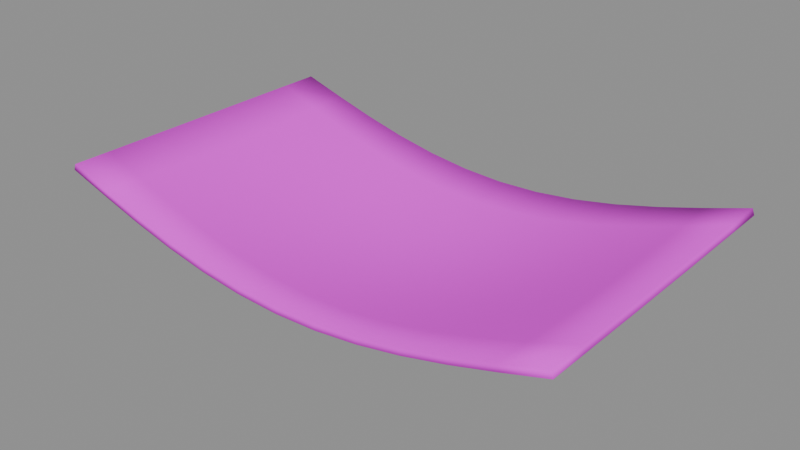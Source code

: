 # Source: shade_sail.blend  (saved by Blender 5.2.45; exported with 4.5.12 LTS)
import bpy
from mathutils import Matrix  # noqa: F401  (used for matrix-valued properties, if any)

bpy.ops.wm.read_factory_settings(use_empty=True)
scene = bpy.context.scene
scene.name = 'Component_shade_sail'

# ---- collections
col_sea_scene_tfh_shade_sail = bpy.data.collections.new('SEA-SCENE-TFH-SHADE-SAIL'); scene.collection.children.link(col_sea_scene_tfh_shade_sail)

# ---- images (referenced by path relative to the original .blend; pixels are not part of the script)
import os
ASSET_DIR = os.environ.get("B2B_ASSET_DIR", "")  # directory of the original .blend (textures are referenced by path, not embedded)
HERE = os.path.dirname(os.path.abspath(__file__))  # packed textures are extracted next to this script under _unpacked/

def load_image(name, relpath, width, height, colorspace="sRGB"):
    """Load a texture the original file referenced (path relative to the .blend, or extracted next to this script)."""
    p = next((c for c in (os.path.join(HERE, relpath), os.path.join(ASSET_DIR, relpath)) if relpath and os.path.exists(c)), "")
    if p:
        img = bpy.data.images.load(p, check_existing=True)
        img.name = name
    else:  # same state as the original file: an image datablock whose file is absent (Cycles renders it pink)
        img = bpy.data.images.new(name, width, height)
        img.source = "FILE"
        img.filepath = "//" + (relpath or name)
    img.colorspace_settings.name = colorspace
    return img
img_sea______8x8 = load_image('SEA_公共色板_8x8', 'sea_cozy_8x8_512.png', 1024, 1024, 'sRGB')

# ---- materials (node trees are filled in below, after node groups)
mat_sea_matte = bpy.data.materials.new('SEA_Matte')

# ---- material node trees
mat_sea_matte.use_nodes = True; mat_sea_matte.node_tree.nodes.clear()
_N = mat_sea_matte.node_tree.nodes; _L = mat_sea_matte.node_tree.links
n0 = _N.new('ShaderNodeBsdfPrincipled'); n0.name = 'Principled BSDF'; n0.location = (0, 0)
n0.inputs[2].default_value = 0.85
n0.inputs[10].default_value = 0.005
n1 = _N.new('ShaderNodeTexImage'); n1.name = 'Image Texture'; n1.location = (0, 0)
n1.image = img_sea______8x8
n1.interpolation = 'Closest'
n1.extension = 'EXTEND'
n2 = _N.new('ShaderNodeUVMap'); n2.name = 'UV Map'; n2.location = (0, 0)
n2.width = 160
n2.uv_map = 'PaletteUV'
n3 = _N.new('ShaderNodeOutputMaterial'); n3.name = 'Material Output'; n3.location = (0, 0)
_L.new(n2.outputs[0], n1.inputs[0])
_L.new(n1.outputs[0], n0.inputs[0])
_L.new(n0.outputs[0], n3.inputs[0])
n3.is_active_output = True

# ---- meshes
me_shade_sail_body_mesh = bpy.data.meshes.new('shade_sail_body_mesh')
me_shade_sail_body_mesh.from_pydata([(-1.36, -0.82, 0.415), (-1.133, -0.82, 0.3442), (-0.9067, -0.82, 0.2782), (-0.68, -0.82, 0.2215), (-0.4533, -0.82, 0.1781), (-0.2267, -0.82, 0.1507), (0.0, -0.82, 0.1414), (0.2267, -0.82, 0.1507), (0.4533, -0.82, 0.1781), (0.68, -0.82, 0.2215), (0.9067, -0.82, 0.2782), (1.133, -0.82, 0.3442), (1.36, -0.82, 0.415), (-1.36, -0.615, 0.415), (-1.133, -0.615, 0.3336), (-0.9067, -0.615, 0.2578), (-0.68, -0.615, 0.1927), (-0.4533, -0.615, 0.1428), (-0.2267, -0.615, 0.1114), (0.0, -0.615, 0.1007), (0.2267, -0.615, 0.1114), (0.4533, -0.615, 0.1428), (0.68, -0.615, 0.1927), (0.9067, -0.615, 0.2578), (1.133, -0.615, 0.3336), (1.36, -0.615, 0.415), (-1.36, -0.41, 0.415), (-1.133, -0.41, 0.3247), (-0.9067, -0.41, 0.2406), (-0.68, -0.41, 0.1683), (-0.4533, -0.41, 0.1129), (-0.2267, -0.41, 0.07805), (0.0, -0.41, 0.06616), (0.2267, -0.41, 0.07805), (0.4533, -0.41, 0.1129), (0.68, -0.41, 0.1683), (0.9067, -0.41, 0.2406), (1.133, -0.41, 0.3247), (1.36, -0.41, 0.415), (-1.36, -0.205, 0.415), (-1.133, -0.205, 0.3187), (-0.9067, -0.205, 0.229), (-0.68, -0.205, 0.152), (-0.4533, -0.205, 0.09292), (-0.2267, -0.205, 0.05577), (0.0, -0.205, 0.0431), (0.2267, -0.205, 0.05577), (0.4533, -0.205, 0.09292), (0.68, -0.205, 0.152), (0.9067, -0.205, 0.229), (1.133, -0.205, 0.3187), (1.36, -0.205, 0.415), (-1.36, 0.0, 0.415), (-1.133, 0.0, 0.3166), (-0.9067, 0.0, 0.225), (-0.68, 0.0, 0.1463), (-0.4533, 0.0, 0.08591), (-0.2267, 0.0, 0.04795), (0.0, 0.0, 0.035), (0.2267, 0.0, 0.04795), (0.4533, 0.0, 0.08591), (0.68, 0.0, 0.1463), (0.9067, 0.0, 0.225), (1.133, 0.0, 0.3166), (1.36, 0.0, 0.415), (-1.36, 0.205, 0.415), (-1.133, 0.205, 0.3187), (-0.9067, 0.205, 0.229), (-0.68, 0.205, 0.152), (-0.4533, 0.205, 0.09292), (-0.2267, 0.205, 0.05577), (0.0, 0.205, 0.0431), (0.2267, 0.205, 0.05577), (0.4533, 0.205, 0.09292), (0.68, 0.205, 0.152), (0.9067, 0.205, 0.229), (1.133, 0.205, 0.3187), (1.36, 0.205, 0.415), (-1.36, 0.41, 0.415), (-1.133, 0.41, 0.3247), (-0.9067, 0.41, 0.2406), (-0.68, 0.41, 0.1683), (-0.4533, 0.41, 0.1129), (-0.2267, 0.41, 0.07805), (0.0, 0.41, 0.06616), (0.2267, 0.41, 0.07805), (0.4533, 0.41, 0.1129), (0.68, 0.41, 0.1683), (0.9067, 0.41, 0.2406), (1.133, 0.41, 0.3247), (1.36, 0.41, 0.415), (-1.36, 0.615, 0.415), (-1.133, 0.615, 0.3336), (-0.9067, 0.615, 0.2578), (-0.68, 0.615, 0.1927), (-0.4533, 0.615, 0.1428), (-0.2267, 0.615, 0.1114), (0.0, 0.615, 0.1007), (0.2267, 0.615, 0.1114), (0.4533, 0.615, 0.1428), (0.68, 0.615, 0.1927), (0.9067, 0.615, 0.2578), (1.133, 0.615, 0.3336), (1.36, 0.615, 0.415), (-1.36, 0.82, 0.415), (-1.133, 0.82, 0.3442), (-0.9067, 0.82, 0.2782), (-0.68, 0.82, 0.2215), (-0.4533, 0.82, 0.1781), (-0.2267, 0.82, 0.1507), (0.0, 0.82, 0.1414), (0.2267, 0.82, 0.1507), (0.4533, 0.82, 0.1781), (0.68, 0.82, 0.2215), (0.9067, 0.82, 0.2782), (1.133, 0.82, 0.3442), (1.36, 0.82, 0.415), (-1.371, -0.8209, 0.3818), (-1.144, -0.8217, 0.3109), (-0.9164, -0.8233, 0.2447), (-0.688, -0.8247, 0.1878), (-0.4591, -0.8258, 0.144), (-0.2297, -0.8265, 0.1165), (0.0, -0.8267, 0.107), (0.2297, -0.8265, 0.1165), (0.4591, -0.8258, 0.144), (0.688, -0.8247, 0.1878), (0.9164, -0.8233, 0.2447), (1.144, -0.8217, 0.3109), (1.371, -0.8209, 0.3818), (-1.372, -0.6158, 0.382), (-1.145, -0.6165, 0.3006), (-0.917, -0.618, 0.2245), (-0.6885, -0.6193, 0.1591), (-0.4594, -0.6203, 0.1087), (-0.2298, -0.621, 0.07705), (0.0, -0.6212, 0.06624), (0.2298, -0.621, 0.07705), (0.4594, -0.6203, 0.1087), (0.6885, -0.6193, 0.1591), (0.917, -0.618, 0.2245), (1.145, -0.6165, 0.3006), (1.372, -0.6158, 0.382), (-1.373, -0.4106, 0.3825), (-1.146, -0.4112, 0.292), (-0.918, -0.4123, 0.2075), (-0.6894, -0.4133, 0.1348), (-0.4601, -0.4141, 0.07879), (-0.2302, -0.4146, 0.04353), (0.0, -0.4148, 0.03149), (0.2302, -0.4146, 0.04353), (0.4601, -0.4141, 0.07879), (0.6894, -0.4133, 0.1348), (0.918, -0.4123, 0.2075), (1.146, -0.4112, 0.292), (1.373, -0.4106, 0.3825), (-1.374, -0.2053, 0.3827), (-1.146, -0.2056, 0.2863), (-0.9186, -0.2062, 0.1962), (-0.6899, -0.2068, 0.1185), (-0.4605, -0.2072, 0.05874), (-0.2304, -0.2075, 0.02106), (0.0, -0.2076, 0.008196), (0.2304, -0.2075, 0.02106), (0.4605, -0.2072, 0.05874), (0.6899, -0.2068, 0.1185), (0.9186, -0.2062, 0.1962), (1.146, -0.2056, 0.2863), (1.374, -0.2053, 0.3827), (-1.374, 0.0, 0.3828), (-1.147, 0.0, 0.2843), (-0.9189, -6.646e-10, 0.1922), (-0.6901, -6.444e-10, 0.1128), (-0.4607, -2.081e-11, 0.05168), (-0.2305, 0.0, 0.01316), (0.0, 0.0, 0.0), (0.2305, 0.0, 0.01316), (0.4607, -2.081e-11, 0.05168), (0.6901, 6.236e-10, 0.1128), (0.9189, 6.542e-10, 0.1922), (1.147, 2.594e-12, 0.2843), (1.374, 0.0, 0.3828), (-1.374, 0.2053, 0.3827), (-1.146, 0.2056, 0.2863), (-0.9186, 0.2062, 0.1962), (-0.6899, 0.2068, 0.1185), (-0.4605, 0.2072, 0.05874), (-0.2304, 0.2075, 0.02106), (0.0, 0.2076, 0.008196), (0.2304, 0.2075, 0.02106), (0.4605, 0.2072, 0.05874), (0.6899, 0.2068, 0.1185), (0.9186, 0.2062, 0.1962), (1.146, 0.2056, 0.2863), (1.374, 0.2053, 0.3827), (-1.373, 0.4106, 0.3825), (-1.146, 0.4112, 0.292), (-0.918, 0.4123, 0.2075), (-0.6894, 0.4133, 0.1348), (-0.4601, 0.4141, 0.07879), (-0.2302, 0.4146, 0.04353), (0.0, 0.4148, 0.03149), (0.2302, 0.4146, 0.04353), (0.4601, 0.4141, 0.07879), (0.6894, 0.4133, 0.1348), (0.918, 0.4123, 0.2075), (1.146, 0.4112, 0.292), (1.373, 0.4106, 0.3825), (-1.372, 0.6158, 0.382), (-1.145, 0.6165, 0.3006), (-0.917, 0.618, 0.2245), (-0.6885, 0.6193, 0.1591), (-0.4594, 0.6203, 0.1087), (-0.2298, 0.621, 0.07705), (0.0, 0.6212, 0.06624), (0.2298, 0.621, 0.07705), (0.4594, 0.6203, 0.1087), (0.6885, 0.6193, 0.1591), (0.917, 0.618, 0.2245), (1.145, 0.6165, 0.3006), (1.372, 0.6158, 0.382), (-1.371, 0.8209, 0.3818), (-1.144, 0.8217, 0.3109), (-0.9164, 0.8233, 0.2447), (-0.688, 0.8247, 0.1878), (-0.4591, 0.8258, 0.144), (-0.2297, 0.8265, 0.1165), (0.0, 0.8267, 0.107), (0.2297, 0.8265, 0.1165), (0.4591, 0.8258, 0.144), (0.688, 0.8247, 0.1878), (0.9164, 0.8233, 0.2447), (1.144, 0.8217, 0.3109), (1.371, 0.8209, 0.3818)], [], [(0, 1, 14, 13), (1, 2, 15, 14), (2, 3, 16, 15), (3, 4, 17, 16), (4, 5, 18, 17), (5, 6, 19, 18), (6, 7, 20, 19), (7, 8, 21, 20), (8, 9, 22, 21), (9, 10, 23, 22), (10, 11, 24, 23), (11, 12, 25, 24), (13, 14, 27, 26), (14, 15, 28, 27), (15, 16, 29, 28), (16, 17, 30, 29), (17, 18, 31, 30), (18, 19, 32, 31), (19, 20, 33, 32), (20, 21, 34, 33), (21, 22, 35, 34), (22, 23, 36, 35), (23, 24, 37, 36), (24, 25, 38, 37), (26, 27, 40, 39), (27, 28, 41, 40), (28, 29, 42, 41), (29, 30, 43, 42), (30, 31, 44, 43), (31, 32, 45, 44), (32, 33, 46, 45), (33, 34, 47, 46), (34, 35, 48, 47), (35, 36, 49, 48), (36, 37, 50, 49), (37, 38, 51, 50), (39, 40, 53, 52), (40, 41, 54, 53), (41, 42, 55, 54), (42, 43, 56, 55), (43, 44, 57, 56), (44, 45, 58, 57), (45, 46, 59, 58), (46, 47, 60, 59), (47, 48, 61, 60), (48, 49, 62, 61), (49, 50, 63, 62), (50, 51, 64, 63), (52, 53, 66, 65), (53, 54, 67, 66), (54, 55, 68, 67), (55, 56, 69, 68), (56, 57, 70, 69), (57, 58, 71, 70), (58, 59, 72, 71), (59, 60, 73, 72), (60, 61, 74, 73), (61, 62, 75, 74), (62, 63, 76, 75), (63, 64, 77, 76), (65, 66, 79, 78), (66, 67, 80, 79), (67, 68, 81, 80), (68, 69, 82, 81), (69, 70, 83, 82), (70, 71, 84, 83), (71, 72, 85, 84), (72, 73, 86, 85), (73, 74, 87, 86), (74, 75, 88, 87), (75, 76, 89, 88), (76, 77, 90, 89), (78, 79, 92, 91), (79, 80, 93, 92), (80, 81, 94, 93), (81, 82, 95, 94), (82, 83, 96, 95), (83, 84, 97, 96), (84, 85, 98, 97), (85, 86, 99, 98), (86, 87, 100, 99), (87, 88, 101, 100), (88, 89, 102, 101), (89, 90, 103, 102), (91, 92, 105, 104), (92, 93, 106, 105), (93, 94, 107, 106), (94, 95, 108, 107), (95, 96, 109, 108), (96, 97, 110, 109), (97, 98, 111, 110), (98, 99, 112, 111), (99, 100, 113, 112), (100, 101, 114, 113), (101, 102, 115, 114), (102, 103, 116, 115), (117, 130, 131, 118), (118, 131, 132, 119), (119, 132, 133, 120), (120, 133, 134, 121), (121, 134, 135, 122), (122, 135, 136, 123), (123, 136, 137, 124), (124, 137, 138, 125), (125, 138, 139, 126), (126, 139, 140, 127), (127, 140, 141, 128), (128, 141, 142, 129), (130, 143, 144, 131), (131, 144, 145, 132), (132, 145, 146, 133), (133, 146, 147, 134), (134, 147, 148, 135), (135, 148, 149, 136), (136, 149, 150, 137), (137, 150, 151, 138), (138, 151, 152, 139), (139, 152, 153, 140), (140, 153, 154, 141), (141, 154, 155, 142), (143, 156, 157, 144), (144, 157, 158, 145), (145, 158, 159, 146), (146, 159, 160, 147), (147, 160, 161, 148), (148, 161, 162, 149), (149, 162, 163, 150), (150, 163, 164, 151), (151, 164, 165, 152), (152, 165, 166, 153), (153, 166, 167, 154), (154, 167, 168, 155), (156, 169, 170, 157), (157, 170, 171, 158), (158, 171, 172, 159), (159, 172, 173, 160), (160, 173, 174, 161), (161, 174, 175, 162), (162, 175, 176, 163), (163, 176, 177, 164), (164, 177, 178, 165), (165, 178, 179, 166), (166, 179, 180, 167), (167, 180, 181, 168), (169, 182, 183, 170), (170, 183, 184, 171), (171, 184, 185, 172), (172, 185, 186, 173), (173, 186, 187, 174), (174, 187, 188, 175), (175, 188, 189, 176), (176, 189, 190, 177), (177, 190, 191, 178), (178, 191, 192, 179), (179, 192, 193, 180), (180, 193, 194, 181), (182, 195, 196, 183), (183, 196, 197, 184), (184, 197, 198, 185), (185, 198, 199, 186), (186, 199, 200, 187), (187, 200, 201, 188), (188, 201, 202, 189), (189, 202, 203, 190), (190, 203, 204, 191), (191, 204, 205, 192), (192, 205, 206, 193), (193, 206, 207, 194), (195, 208, 209, 196), (196, 209, 210, 197), (197, 210, 211, 198), (198, 211, 212, 199), (199, 212, 213, 200), (200, 213, 214, 201), (201, 214, 215, 202), (202, 215, 216, 203), (203, 216, 217, 204), (204, 217, 218, 205), (205, 218, 219, 206), (206, 219, 220, 207), (208, 221, 222, 209), (209, 222, 223, 210), (210, 223, 224, 211), (211, 224, 225, 212), (212, 225, 226, 213), (213, 226, 227, 214), (214, 227, 228, 215), (215, 228, 229, 216), (216, 229, 230, 217), (217, 230, 231, 218), (218, 231, 232, 219), (219, 232, 233, 220), (0, 13, 130, 117), (1, 0, 117, 118), (2, 1, 118, 119), (3, 2, 119, 120), (4, 3, 120, 121), (5, 4, 121, 122), (6, 5, 122, 123), (7, 6, 123, 124), (8, 7, 124, 125), (9, 8, 125, 126), (10, 9, 126, 127), (11, 10, 127, 128), (12, 11, 128, 129), (25, 12, 129, 142), (13, 26, 143, 130), (38, 25, 142, 155), (26, 39, 156, 143), (51, 38, 155, 168), (39, 52, 169, 156), (64, 51, 168, 181), (52, 65, 182, 169), (77, 64, 181, 194), (65, 78, 195, 182), (90, 77, 194, 207), (78, 91, 208, 195), (103, 90, 207, 220), (91, 104, 221, 208), (104, 105, 222, 221), (105, 106, 223, 222), (106, 107, 224, 223), (107, 108, 225, 224), (108, 109, 226, 225), (109, 110, 227, 226), (110, 111, 228, 227), (111, 112, 229, 228), (112, 113, 230, 229), (113, 114, 231, 230), (114, 115, 232, 231), (116, 103, 220, 233), (115, 116, 233, 232)])
me_shade_sail_body_mesh.polygons.foreach_set('use_smooth', [True] * 232)
_uv = me_shade_sail_body_mesh.uv_layers.new(name='PaletteUV')
_uv.uv.foreach_set('vector', [0.0845, 0.1875, 0.0625, 0.2095, 0.0405, 0.1875, 0.0625, 0.1655, 0.0845, 0.1875, 0.0625, 0.2095, 0.0405, 0.1875, 0.0625, 0.1655, 0.0845, 0.1875, 0.0625, 0.2095, 0.0405, 0.1875, 0.0625, 0.1655, 0.0845, 0.1875, 0.0625, 0.2095, 0.0405, 0.1875, 0.0625, 0.1655, 0.0845, 0.1875, 0.0625, 0.2095, 0.0405, 0.1875, 0.0625, 0.1655, 0.0845, 0.1875, 0.0625, 0.2095, 0.0405, 0.1875, 0.0625, 0.1655, 0.0845, 0.1875, 0.0625, 0.2095, 0.0405, 0.1875, 0.0625, 0.1655, 0.0845, 0.1875, 0.0625, 0.2095, 0.0405, 0.1875, 0.0625, 0.1655, 0.0845, 0.1875, 0.0625, 0.2095, 0.0405, 0.1875, 0.0625, 0.1655, 0.0845, 0.1875, 0.0625, 0.2095, 0.0405, 0.1875, 0.0625, 0.1655, 0.0845, 0.1875, 0.0625, 0.2095, 0.0405, 0.1875, 0.0625, 0.1655, 0.0845, 0.1875, 0.0625, 0.2095, 0.0405, 0.1875, 0.0625, 0.1655, 0.0845, 0.1875, 0.0625, 0.2095, 0.0405, 0.1875, 0.0625, 0.1655, 0.0845, 0.1875, 0.0625, 0.2095, 0.0405, 0.1875, 0.0625, 0.1655, 0.0845, 0.1875, 0.0625, 0.2095, 0.0405, 0.1875, 0.0625, 0.1655, 0.0845, 0.1875, 0.0625, 0.2095, 0.0405, 0.1875, 0.0625, 0.1655, 0.0845, 0.1875, 0.0625, 0.2095, 0.0405, 0.1875, 0.0625, 0.1655, 0.0845, 0.1875, 0.0625, 0.2095, 0.0405, 0.1875, 0.0625, 0.1655, 0.0845, 0.1875, 0.0625, 0.2095, 0.0405, 0.1875, 0.0625, 0.1655, 0.0845, 0.1875, 0.0625, 0.2095, 0.0405, 0.1875, 0.0625, 0.1655, 0.0845, 0.1875, 0.0625, 0.2095, 0.0405, 0.1875, 0.0625, 0.1655, 0.0845, 0.1875, 0.0625, 0.2095, 0.0405, 0.1875, 0.0625, 0.1655, 0.0845, 0.1875, 0.0625, 0.2095, 0.0405, 0.1875, 0.0625, 0.1655, 0.0845, 0.1875, 0.0625, 0.2095, 0.0405, 0.1875, 0.0625, 0.1655, 0.0845, 0.1875, 0.0625, 0.2095, 0.0405, 0.1875, 0.0625, 0.1655, 0.0845, 0.1875, 0.0625, 0.2095, 0.0405, 0.1875, 0.0625, 0.1655, 0.0845, 0.1875, 0.0625, 0.2095, 0.0405, 0.1875, 0.0625, 0.1655, 0.0845, 0.1875, 0.0625, 0.2095, 0.0405, 0.1875, 0.0625, 0.1655, 0.0845, 0.1875, 0.0625, 0.2095, 0.0405, 0.1875, 0.0625, 0.1655, 0.0845, 0.1875, 0.0625, 0.2095, 0.0405, 0.1875, 0.0625, 0.1655, 0.0845, 0.1875, 0.0625, 0.2095, 0.0405, 0.1875, 0.0625, 0.1655, 0.0845, 0.1875, 0.0625, 0.2095, 0.0405, 0.1875, 0.0625, 0.1655, 0.0845, 0.1875, 0.0625, 0.2095, 0.0405, 0.1875, 0.0625, 0.1655, 0.0845, 0.1875, 0.0625, 0.2095, 0.0405, 0.1875, 0.0625, 0.1655, 0.0845, 0.1875, 0.0625, 0.2095, 0.0405, 0.1875, 0.0625, 0.1655, 0.0845, 0.1875, 0.0625, 0.2095, 0.0405, 0.1875, 0.0625, 0.1655, 0.0845, 0.1875, 0.0625, 0.2095, 0.0405, 0.1875, 0.0625, 0.1655, 0.0845, 0.1875, 0.0625, 0.2095, 0.0405, 0.1875, 0.0625, 0.1655, 0.0845, 0.1875, 0.0625, 0.2095, 0.0405, 0.1875, 0.0625, 0.1655, 0.0845, 0.1875, 0.0625, 0.2095, 0.0405, 0.1875, 0.0625, 0.1655, 0.0845, 0.1875, 0.0625, 0.2095, 0.0405, 0.1875, 0.0625, 0.1655, 0.0845, 0.1875, 0.0625, 0.2095, 0.0405, 0.1875, 0.0625, 0.1655, 0.0845, 0.1875, 0.0625, 0.2095, 0.0405, 0.1875, 0.0625, 0.1655, 0.0845, 0.1875, 0.0625, 0.2095, 0.0405, 0.1875, 0.0625, 0.1655, 0.0845, 0.1875, 0.0625, 0.2095, 0.0405, 0.1875, 0.0625, 0.1655, 0.0845, 0.1875, 0.0625, 0.2095, 0.0405, 0.1875, 0.0625, 0.1655, 0.0845, 0.1875, 0.0625, 0.2095, 0.0405, 0.1875, 0.0625, 0.1655, 0.0845, 0.1875, 0.0625, 0.2095, 0.0405, 0.1875, 0.0625, 0.1655, 0.0845, 0.1875, 0.0625, 0.2095, 0.0405, 0.1875, 0.0625, 0.1655, 0.0845, 0.1875, 0.0625, 0.2095, 0.0405, 0.1875, 0.0625, 0.1655, 0.0845, 0.1875, 0.0625, 0.2095, 0.0405, 0.1875, 0.0625, 0.1655, 0.0845, 0.1875, 0.0625, 0.2095, 0.0405, 0.1875, 0.0625, 0.1655, 0.0845, 0.1875, 0.0625, 0.2095, 0.0405, 0.1875, 0.0625, 0.1655, 0.0845, 0.1875, 0.0625, 0.2095, 0.0405, 0.1875, 0.0625, 0.1655, 0.0845, 0.1875, 0.0625, 0.2095, 0.0405, 0.1875, 0.0625, 0.1655, 0.0845, 0.1875, 0.0625, 0.2095, 0.0405, 0.1875, 0.0625, 0.1655, 0.0845, 0.1875, 0.0625, 0.2095, 0.0405, 0.1875, 0.0625, 0.1655, 0.0845, 0.1875, 0.0625, 0.2095, 0.0405, 0.1875, 0.0625, 0.1655, 0.0845, 0.1875, 0.0625, 0.2095, 0.0405, 0.1875, 0.0625, 0.1655, 0.0845, 0.1875, 0.0625, 0.2095, 0.0405, 0.1875, 0.0625, 0.1655, 0.0845, 0.1875, 0.0625, 0.2095, 0.0405, 0.1875, 0.0625, 0.1655, 0.0845, 0.1875, 0.0625, 0.2095, 0.0405, 0.1875, 0.0625, 0.1655, 0.0845, 0.1875, 0.0625, 0.2095, 0.0405, 0.1875, 0.0625, 0.1655, 0.0845, 0.1875, 0.0625, 0.2095, 0.0405, 0.1875, 0.0625, 0.1655, 0.0845, 0.1875, 0.0625, 0.2095, 0.0405, 0.1875, 0.0625, 0.1655, 0.0845, 0.1875, 0.0625, 0.2095, 0.0405, 0.1875, 0.0625, 0.1655, 0.0845, 0.1875, 0.0625, 0.2095, 0.0405, 0.1875, 0.0625, 0.1655, 0.0845, 0.1875, 0.0625, 0.2095, 0.0405, 0.1875, 0.0625, 0.1655, 0.0845, 0.1875, 0.0625, 0.2095, 0.0405, 0.1875, 0.0625, 0.1655, 0.0845, 0.1875, 0.0625, 0.2095, 0.0405, 0.1875, 0.0625, 0.1655, 0.0845, 0.1875, 0.0625, 0.2095, 0.0405, 0.1875, 0.0625, 0.1655, 0.0845, 0.1875, 0.0625, 0.2095, 0.0405, 0.1875, 0.0625, 0.1655, 0.0845, 0.1875, 0.0625, 0.2095, 0.0405, 0.1875, 0.0625, 0.1655, 0.0845, 0.1875, 0.0625, 0.2095, 0.0405, 0.1875, 0.0625, 0.1655, 0.0845, 0.1875, 0.0625, 0.2095, 0.0405, 0.1875, 0.0625, 0.1655, 0.0845, 0.1875, 0.0625, 0.2095, 0.0405, 0.1875, 0.0625, 0.1655, 0.0845, 0.1875, 0.0625, 0.2095, 0.0405, 0.1875, 0.0625, 0.1655, 0.0845, 0.1875, 0.0625, 0.2095, 0.0405, 0.1875, 0.0625, 0.1655, 0.0845, 0.1875, 0.0625, 0.2095, 0.0405, 0.1875, 0.0625, 0.1655, 0.0845, 0.1875, 0.0625, 0.2095, 0.0405, 0.1875, 0.0625, 0.1655, 0.0845, 0.1875, 0.0625, 0.2095, 0.0405, 0.1875, 0.0625, 0.1655, 0.0845, 0.1875, 0.0625, 0.2095, 0.0405, 0.1875, 0.0625, 0.1655, 0.0845, 0.1875, 0.0625, 0.2095, 0.0405, 0.1875, 0.0625, 0.1655, 0.0845, 0.1875, 0.0625, 0.2095, 0.0405, 0.1875, 0.0625, 0.1655, 0.0845, 0.1875, 0.0625, 0.2095, 0.0405, 0.1875, 0.0625, 0.1655, 0.0845, 0.1875, 0.0625, 0.2095, 0.0405, 0.1875, 0.0625, 0.1655, 0.0845, 0.1875, 0.0625, 0.2095, 0.0405, 0.1875, 0.0625, 0.1655, 0.0845, 0.1875, 0.0625, 0.2095, 0.0405, 0.1875, 0.0625, 0.1655, 0.0845, 0.1875, 0.0625, 0.2095, 0.0405, 0.1875, 0.0625, 0.1655, 0.0845, 0.1875, 0.0625, 0.2095, 0.0405, 0.1875, 0.0625, 0.1655, 0.0845, 0.1875, 0.0625, 0.2095, 0.0405, 0.1875, 0.0625, 0.1655, 0.0845, 0.1875, 0.0625, 0.2095, 0.0405, 0.1875, 0.0625, 0.1655, 0.0845, 0.1875, 0.0625, 0.2095, 0.0405, 0.1875, 0.0625, 0.1655, 0.0845, 0.1875, 0.0625, 0.2095, 0.0405, 0.1875, 0.0625, 0.1655, 0.0845, 0.1875, 0.0625, 0.2095, 0.0405, 0.1875, 0.0625, 0.1655, 0.0845, 0.1875, 0.0625, 0.2095, 0.0405, 0.1875, 0.0625, 0.1655, 0.0845, 0.1875, 0.0625, 0.2095, 0.0405, 0.1875, 0.0625, 0.1655, 0.0845, 0.1875, 0.0625, 0.2095, 0.0405, 0.1875, 0.0625, 0.1655, 0.0845, 0.1875, 0.0625, 0.2095, 0.0405, 0.1875, 0.0625, 0.1655, 0.0845, 0.1875, 0.0625, 0.2095, 0.0405, 0.1875, 0.0625, 0.1655, 0.0845, 0.1875, 0.0625, 0.2095, 0.0405, 0.1875, 0.0625, 0.1655, 0.0845, 0.1875, 0.0625, 0.2095, 0.0405, 0.1875, 0.0625, 0.1655, 0.0845, 0.1875, 0.0625, 0.2095, 0.0405, 0.1875, 0.0625, 0.1655, 0.0845, 0.1875, 0.0625, 0.2095, 0.0405, 0.1875, 0.0625, 0.1655, 0.0845, 0.1875, 0.0625, 0.2095, 0.0405, 0.1875, 0.0625, 0.1655, 0.0845, 0.1875, 0.0625, 0.2095, 0.0405, 0.1875, 0.0625, 0.1655, 0.0845, 0.1875, 0.0625, 0.2095, 0.0405, 0.1875, 0.0625, 0.1655, 0.0845, 0.1875, 0.0625, 0.2095, 0.0405, 0.1875, 0.0625, 0.1655, 0.0845, 0.1875, 0.0625, 0.2095, 0.0405, 0.1875, 0.0625, 0.1655, 0.0845, 0.1875, 0.0625, 0.2095, 0.0405, 0.1875, 0.0625, 0.1655, 0.0845, 0.1875, 0.0625, 0.2095, 0.0405, 0.1875, 0.0625, 0.1655, 0.0845, 0.1875, 0.0625, 0.2095, 0.0405, 0.1875, 0.0625, 0.1655, 0.0845, 0.1875, 0.0625, 0.2095, 0.0405, 0.1875, 0.0625, 0.1655, 0.0845, 0.1875, 0.0625, 0.2095, 0.0405, 0.1875, 0.0625, 0.1655, 0.0845, 0.1875, 0.0625, 0.2095, 0.0405, 0.1875, 0.0625, 0.1655, 0.0845, 0.1875, 0.0625, 0.2095, 0.0405, 0.1875, 0.0625, 0.1655, 0.0845, 0.1875, 0.0625, 0.2095, 0.0405, 0.1875, 0.0625, 0.1655, 0.0845, 0.1875, 0.0625, 0.2095, 0.0405, 0.1875, 0.0625, 0.1655, 0.0845, 0.1875, 0.0625, 0.2095, 0.0405, 0.1875, 0.0625, 0.1655, 0.0845, 0.1875, 0.0625, 0.2095, 0.0405, 0.1875, 0.0625, 0.1655, 0.0845, 0.1875, 0.0625, 0.2095, 0.0405, 0.1875, 0.0625, 0.1655, 0.0845, 0.1875, 0.0625, 0.2095, 0.0405, 0.1875, 0.0625, 0.1655, 0.0845, 0.1875, 0.0625, 0.2095, 0.0405, 0.1875, 0.0625, 0.1655, 0.0845, 0.1875, 0.0625, 0.2095, 0.0405, 0.1875, 0.0625, 0.1655, 0.0845, 0.1875, 0.0625, 0.2095, 0.0405, 0.1875, 0.0625, 0.1655, 0.0845, 0.1875, 0.0625, 0.2095, 0.0405, 0.1875, 0.0625, 0.1655, 0.0845, 0.1875, 0.0625, 0.2095, 0.0405, 0.1875, 0.0625, 0.1655, 0.0845, 0.1875, 0.0625, 0.2095, 0.0405, 0.1875, 0.0625, 0.1655, 0.0845, 0.1875, 0.0625, 0.2095, 0.0405, 0.1875, 0.0625, 0.1655, 0.0845, 0.1875, 0.0625, 0.2095, 0.0405, 0.1875, 0.0625, 0.1655, 0.0845, 0.1875, 0.0625, 0.2095, 0.0405, 0.1875, 0.0625, 0.1655, 0.0845, 0.1875, 0.0625, 0.2095, 0.0405, 0.1875, 0.0625, 0.1655, 0.0845, 0.1875, 0.0625, 0.2095, 0.0405, 0.1875, 0.0625, 0.1655, 0.0845, 0.1875, 0.0625, 0.2095, 0.0405, 0.1875, 0.0625, 0.1655, 0.0845, 0.1875, 0.0625, 0.2095, 0.0405, 0.1875, 0.0625, 0.1655, 0.0845, 0.1875, 0.0625, 0.2095, 0.0405, 0.1875, 0.0625, 0.1655, 0.0845, 0.1875, 0.0625, 0.2095, 0.0405, 0.1875, 0.0625, 0.1655, 0.0845, 0.1875, 0.0625, 0.2095, 0.0405, 0.1875, 0.0625, 0.1655, 0.0845, 0.1875, 0.0625, 0.2095, 0.0405, 0.1875, 0.0625, 0.1655, 0.0845, 0.1875, 0.0625, 0.2095, 0.0405, 0.1875, 0.0625, 0.1655, 0.0845, 0.1875, 0.0625, 0.2095, 0.0405, 0.1875, 0.0625, 0.1655, 0.0845, 0.1875, 0.0625, 0.2095, 0.0405, 0.1875, 0.0625, 0.1655, 0.0845, 0.1875, 0.0625, 0.2095, 0.0405, 0.1875, 0.0625, 0.1655, 0.0845, 0.1875, 0.0625, 0.2095, 0.0405, 0.1875, 0.0625, 0.1655, 0.0845, 0.1875, 0.0625, 0.2095, 0.0405, 0.1875, 0.0625, 0.1655, 0.0845, 0.1875, 0.0625, 0.2095, 0.0405, 0.1875, 0.0625, 0.1655, 0.0845, 0.1875, 0.0625, 0.2095, 0.0405, 0.1875, 0.0625, 0.1655, 0.0845, 0.1875, 0.0625, 0.2095, 0.0405, 0.1875, 0.0625, 0.1655, 0.0845, 0.1875, 0.0625, 0.2095, 0.0405, 0.1875, 0.0625, 0.1655, 0.0845, 0.1875, 0.0625, 0.2095, 0.0405, 0.1875, 0.0625, 0.1655, 0.0845, 0.1875, 0.0625, 0.2095, 0.0405, 0.1875, 0.0625, 0.1655, 0.0845, 0.1875, 0.0625, 0.2095, 0.0405, 0.1875, 0.0625, 0.1655, 0.0845, 0.1875, 0.0625, 0.2095, 0.0405, 0.1875, 0.0625, 0.1655, 0.0845, 0.1875, 0.0625, 0.2095, 0.0405, 0.1875, 0.0625, 0.1655, 0.0845, 0.1875, 0.0625, 0.2095, 0.0405, 0.1875, 0.0625, 0.1655, 0.0845, 0.1875, 0.0625, 0.2095, 0.0405, 0.1875, 0.0625, 0.1655, 0.0845, 0.1875, 0.0625, 0.2095, 0.0405, 0.1875, 0.0625, 0.1655, 0.0845, 0.1875, 0.0625, 0.2095, 0.0405, 0.1875, 0.0625, 0.1655, 0.0845, 0.1875, 0.0625, 0.2095, 0.0405, 0.1875, 0.0625, 0.1655, 0.0845, 0.1875, 0.0625, 0.2095, 0.0405, 0.1875, 0.0625, 0.1655, 0.0845, 0.1875, 0.0625, 0.2095, 0.0405, 0.1875, 0.0625, 0.1655, 0.0845, 0.1875, 0.0625, 0.2095, 0.0405, 0.1875, 0.0625, 0.1655, 0.0845, 0.1875, 0.0625, 0.2095, 0.0405, 0.1875, 0.0625, 0.1655, 0.0845, 0.1875, 0.0625, 0.2095, 0.0405, 0.1875, 0.0625, 0.1655, 0.0845, 0.1875, 0.0625, 0.2095, 0.0405, 0.1875, 0.0625, 0.1655, 0.0845, 0.1875, 0.0625, 0.2095, 0.0405, 0.1875, 0.0625, 0.1655, 0.0845, 0.1875, 0.0625, 0.2095, 0.0405, 0.1875, 0.0625, 0.1655, 0.0845, 0.1875, 0.0625, 0.2095, 0.0405, 0.1875, 0.0625, 0.1655, 0.0845, 0.1875, 0.0625, 0.2095, 0.0405, 0.1875, 0.0625, 0.1655, 0.0845, 0.1875, 0.0625, 0.2095, 0.0405, 0.1875, 0.0625, 0.1655, 0.0845, 0.1875, 0.0625, 0.2095, 0.0405, 0.1875, 0.0625, 0.1655, 0.0845, 0.1875, 0.0625, 0.2095, 0.0405, 0.1875, 0.0625, 0.1655, 0.0845, 0.1875, 0.0625, 0.2095, 0.0405, 0.1875, 0.0625, 0.1655, 0.0845, 0.1875, 0.0625, 0.2095, 0.0405, 0.1875, 0.0625, 0.1655, 0.0845, 0.1875, 0.0625, 0.2095, 0.0405, 0.1875, 0.0625, 0.1655, 0.0845, 0.1875, 0.0625, 0.2095, 0.0405, 0.1875, 0.0625, 0.1655, 0.0845, 0.1875, 0.0625, 0.2095, 0.0405, 0.1875, 0.0625, 0.1655, 0.0845, 0.1875, 0.0625, 0.2095, 0.0405, 0.1875, 0.0625, 0.1655, 0.0845, 0.1875, 0.0625, 0.2095, 0.0405, 0.1875, 0.0625, 0.1655, 0.0845, 0.1875, 0.0625, 0.2095, 0.0405, 0.1875, 0.0625, 0.1655, 0.0845, 0.1875, 0.0625, 0.2095, 0.0405, 0.1875, 0.0625, 0.1655, 0.0845, 0.1875, 0.0625, 0.2095, 0.0405, 0.1875, 0.0625, 0.1655, 0.0845, 0.1875, 0.0625, 0.2095, 0.0405, 0.1875, 0.0625, 0.1655, 0.0845, 0.1875, 0.0625, 0.2095, 0.0405, 0.1875, 0.0625, 0.1655, 0.0845, 0.1875, 0.0625, 0.2095, 0.0405, 0.1875, 0.0625, 0.1655, 0.0845, 0.1875, 0.0625, 0.2095, 0.0405, 0.1875, 0.0625, 0.1655, 0.0845, 0.1875, 0.0625, 0.2095, 0.0405, 0.1875, 0.0625, 0.1655, 0.0845, 0.1875, 0.0625, 0.2095, 0.0405, 0.1875, 0.0625, 0.1655, 0.0845, 0.1875, 0.0625, 0.2095, 0.0405, 0.1875, 0.0625, 0.1655, 0.0845, 0.1875, 0.0625, 0.2095, 0.0405, 0.1875, 0.0625, 0.1655, 0.0845, 0.1875, 0.0625, 0.2095, 0.0405, 0.1875, 0.0625, 0.1655, 0.0845, 0.1875, 0.0625, 0.2095, 0.0405, 0.1875, 0.0625, 0.1655, 0.0845, 0.1875, 0.0625, 0.2095, 0.0405, 0.1875, 0.0625, 0.1655, 0.0845, 0.1875, 0.0625, 0.2095, 0.0405, 0.1875, 0.0625, 0.1655, 0.0845, 0.1875, 0.0625, 0.2095, 0.0405, 0.1875, 0.0625, 0.1655, 0.0845, 0.1875, 0.0625, 0.2095, 0.0405, 0.1875, 0.0625, 0.1655, 0.0845, 0.1875, 0.0625, 0.2095, 0.0405, 0.1875, 0.0625, 0.1655, 0.0845, 0.1875, 0.0625, 0.2095, 0.0405, 0.1875, 0.0625, 0.1655, 0.0845, 0.1875, 0.0625, 0.2095, 0.0405, 0.1875, 0.0625, 0.1655, 0.0845, 0.1875, 0.0625, 0.2095, 0.0405, 0.1875, 0.0625, 0.1655, 0.0845, 0.1875, 0.0625, 0.2095, 0.0405, 0.1875, 0.0625, 0.1655, 0.0845, 0.1875, 0.0625, 0.2095, 0.0405, 0.1875, 0.0625, 0.1655, 0.0845, 0.1875, 0.0625, 0.2095, 0.0405, 0.1875, 0.0625, 0.1655, 0.0845, 0.1875, 0.0625, 0.2095, 0.0405, 0.1875, 0.0625, 0.1655, 0.0845, 0.1875, 0.0625, 0.2095, 0.0405, 0.1875, 0.0625, 0.1655, 0.0845, 0.1875, 0.0625, 0.2095, 0.0405, 0.1875, 0.0625, 0.1655, 0.0845, 0.1875, 0.0625, 0.2095, 0.0405, 0.1875, 0.0625, 0.1655, 0.0845, 0.1875, 0.0625, 0.2095, 0.0405, 0.1875, 0.0625, 0.1655, 0.0845, 0.1875, 0.0625, 0.2095, 0.0405, 0.1875, 0.0625, 0.1655, 0.0845, 0.1875, 0.0625, 0.2095, 0.0405, 0.1875, 0.0625, 0.1655, 0.0845, 0.1875, 0.0625, 0.2095, 0.0405, 0.1875, 0.0625, 0.1655, 0.0845, 0.1875, 0.0625, 0.2095, 0.0405, 0.1875, 0.0625, 0.1655, 0.0845, 0.1875, 0.0625, 0.2095, 0.0405, 0.1875, 0.0625, 0.1655, 0.0845, 0.1875, 0.0625, 0.2095, 0.0405, 0.1875, 0.0625, 0.1655, 0.0845, 0.1875, 0.0625, 0.2095, 0.0405, 0.1875, 0.0625, 0.1655, 0.0845, 0.1875, 0.0625, 0.2095, 0.0405, 0.1875, 0.0625, 0.1655, 0.0845, 0.1875, 0.0625, 0.2095, 0.0405, 0.1875, 0.0625, 0.1655, 0.0845, 0.1875, 0.0625, 0.2095, 0.0405, 0.1875, 0.0625, 0.1655, 0.0845, 0.1875, 0.0625, 0.2095, 0.0405, 0.1875, 0.0625, 0.1655, 0.0845, 0.1875, 0.0625, 0.2095, 0.0405, 0.1875, 0.0625, 0.1655, 0.0845, 0.1875, 0.0625, 0.2095, 0.0405, 0.1875, 0.0625, 0.1655, 0.0845, 0.1875, 0.0625, 0.2095, 0.0405, 0.1875, 0.0625, 0.1655, 0.0845, 0.1875, 0.0625, 0.2095, 0.0405, 0.1875, 0.0625, 0.1655, 0.0845, 0.1875, 0.0625, 0.2095, 0.0405, 0.1875, 0.0625, 0.1655, 0.0845, 0.1875, 0.0625, 0.2095, 0.0405, 0.1875, 0.0625, 0.1655, 0.0845, 0.1875, 0.0625, 0.2095, 0.0405, 0.1875, 0.0625, 0.1655, 0.0845, 0.1875, 0.0625, 0.2095, 0.0405, 0.1875, 0.0625, 0.1655, 0.0845, 0.1875, 0.0625, 0.2095, 0.0405, 0.1875, 0.0625, 0.1655, 0.0845, 0.1875, 0.0625, 0.2095, 0.0405, 0.1875, 0.0625, 0.1655, 0.0845, 0.1875, 0.0625, 0.2095, 0.0405, 0.1875, 0.0625, 0.1655, 0.0845, 0.1875, 0.0625, 0.2095, 0.0405, 0.1875, 0.0625, 0.1655, 0.0845, 0.1875, 0.0625, 0.2095, 0.0405, 0.1875, 0.0625, 0.1655])
me_shade_sail_body_mesh.materials.append(mat_sea_matte)
me_shade_sail_body_mesh.update()

# ---- objects
ob_shade_sail_body = bpy.data.objects.new('shade_sail_body', me_shade_sail_body_mesh)
ob_root_shade_sail = bpy.data.objects.new('ROOT_shade_sail', None)

# ---- transforms, parenting, visibility, modifiers, constraints
ob_shade_sail_body.parent = ob_root_shade_sail
ob_shade_sail_body.location = (0.0, 0.0, 0.0)
ob_root_shade_sail.location = (0.0, 0.0, 0.0)

# ---- collection membership
col_sea_scene_tfh_shade_sail.objects.link(ob_shade_sail_body)
col_sea_scene_tfh_shade_sail.objects.link(ob_root_shade_sail)

# ---- scene / render settings (as saved in the file)
scene.frame_start = 1; scene.frame_end = 250; scene.frame_set(1)
scene.render.engine = 'BLENDER_EEVEE_NEXT'
scene.render.bake_bias = 0.0
scene.render.bake_samples = 0
scene.render.compositor_device = 'GPU'
scene.eevee.use_volume_custom_range = False
scene.eevee.fast_gi_thickness_near = 0.1
scene.eevee.fast_gi_thickness_far = 0.0
scene.eevee.ray_tracing_options.screen_trace_thickness = 0.1
bpy.context.view_layer.update()

# ---- added for rendering (the .blend has no active camera and no usable light): camera, sun + grey world if the file has none
cam_auto = bpy.data.cameras.new('AutoCamera')
cam_auto.lens = 50.0
cam_auto.sensor_width = 36.0
cam_auto.clip_end = 1000.0
ob_auto_camera = bpy.data.objects.new('AutoCamera', cam_auto)
scene.collection.objects.link(ob_auto_camera)
ob_auto_camera.location = (2.99169, -3.59003, 2.60085)
ob_auto_camera.rotation_euler = (1.09748, -7.21219e-08, 0.694738)
scene.camera = ob_auto_camera
light_auto_sun = bpy.data.lights.new('AutoSun', 'SUN')
light_auto_sun.energy = 3.0
light_auto_sun.angle = 0.0523599
ob_auto_sun = bpy.data.objects.new('AutoSun', light_auto_sun)
scene.collection.objects.link(ob_auto_sun)
ob_auto_sun.rotation_euler = (0.872665, 0.174533, 0.523599)
if scene.world is None:
    world_auto = bpy.data.worlds.new('AutoWorld')
    world_auto.color = (0.3, 0.3, 0.3)
    scene.world = world_auto
bpy.context.view_layer.update()
